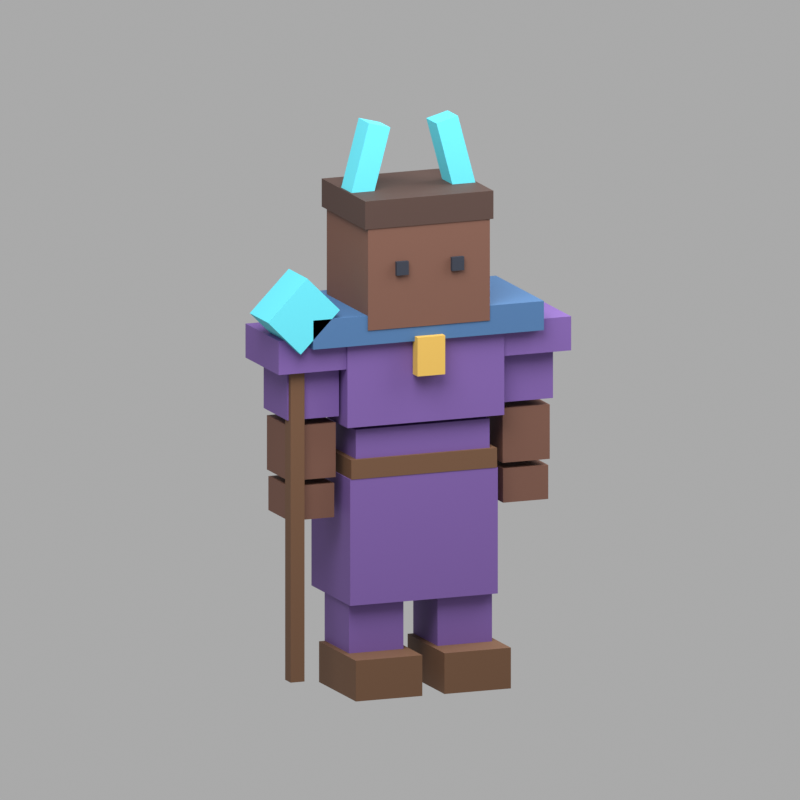 # Source: mage_03.blend  (saved by Blender 5.2.44; exported with 4.5.12 LTS)
import bpy
from mathutils import Matrix  # noqa: F401  (used for matrix-valued properties, if any)

bpy.ops.wm.read_factory_settings(use_empty=True)
scene = bpy.context.scene
scene.name = 'Scene'

# ---- materials (node trees are filled in below, after node groups)
mat_purple = bpy.data.materials.new('purple')
mat_purple.diffuse_color = (0.162, 0.08438, 0.305, 1.0)
mat_wood = bpy.data.materials.new('wood')
mat_wood.diffuse_color = (0.1384, 0.0648, 0.02956, 1.0)
mat_skin_dark = bpy.data.materials.new('skin_dark')
mat_skin_dark.diffuse_color = (0.1529, 0.06663, 0.04374, 1.0)
mat_dark = bpy.data.materials.new('dark')
mat_dark.diffuse_color = (0.02029, 0.02519, 0.04092, 1.0)
mat_gold = bpy.data.materials.new('gold')
mat_gold.diffuse_color = (0.6376, 0.3968, 0.07819, 1.0)
mat_hair = bpy.data.materials.new('hair')
mat_hair.diffuse_color = (0.06301, 0.0319, 0.02416, 1.0)
mat_cyan = bpy.data.materials.new('cyan')
mat_cyan.diffuse_color = (0.1022, 0.5972, 0.7011, 1.0)
mat_blue = bpy.data.materials.new('blue')
mat_blue.diffuse_color = (0.05286, 0.1384, 0.2961, 1.0)

# ---- material node trees
mat_purple.use_nodes = True; mat_purple.node_tree.nodes.clear()
_N = mat_purple.node_tree.nodes; _L = mat_purple.node_tree.links
n0 = _N.new('ShaderNodeBsdfPrincipled'); n0.name = 'Principled BSDF'; n0.location = (-200, 100)
n0.inputs[0].default_value = (0.162, 0.08438, 0.305, 1.0)
n0.inputs[2].default_value = 0.7
n0.inputs[10].default_value = 0.005
n1 = _N.new('ShaderNodeOutputMaterial'); n1.name = 'Material Output'; n1.location = (200, 100)
_L.new(n0.outputs[0], n1.inputs[0])
n1.is_active_output = True
mat_wood.use_nodes = True; mat_wood.node_tree.nodes.clear()
_N = mat_wood.node_tree.nodes; _L = mat_wood.node_tree.links
n0 = _N.new('ShaderNodeBsdfPrincipled'); n0.name = 'Principled BSDF'; n0.location = (-200, 100)
n0.inputs[0].default_value = (0.1384, 0.0648, 0.02956, 1.0)
n0.inputs[2].default_value = 0.7
n0.inputs[10].default_value = 0.005
n1 = _N.new('ShaderNodeOutputMaterial'); n1.name = 'Material Output'; n1.location = (200, 100)
_L.new(n0.outputs[0], n1.inputs[0])
n1.is_active_output = True
mat_skin_dark.use_nodes = True; mat_skin_dark.node_tree.nodes.clear()
_N = mat_skin_dark.node_tree.nodes; _L = mat_skin_dark.node_tree.links
n0 = _N.new('ShaderNodeBsdfPrincipled'); n0.name = 'Principled BSDF'; n0.location = (-200, 100)
n0.inputs[0].default_value = (0.1529, 0.06663, 0.04374, 1.0)
n0.inputs[2].default_value = 0.7
n0.inputs[10].default_value = 0.005
n1 = _N.new('ShaderNodeOutputMaterial'); n1.name = 'Material Output'; n1.location = (200, 100)
_L.new(n0.outputs[0], n1.inputs[0])
n1.is_active_output = True
mat_dark.use_nodes = True; mat_dark.node_tree.nodes.clear()
_N = mat_dark.node_tree.nodes; _L = mat_dark.node_tree.links
n0 = _N.new('ShaderNodeBsdfPrincipled'); n0.name = 'Principled BSDF'; n0.location = (-200, 100)
n0.inputs[0].default_value = (0.02029, 0.02519, 0.04092, 1.0)
n0.inputs[2].default_value = 0.7
n0.inputs[10].default_value = 0.005
n1 = _N.new('ShaderNodeOutputMaterial'); n1.name = 'Material Output'; n1.location = (200, 100)
_L.new(n0.outputs[0], n1.inputs[0])
n1.is_active_output = True
mat_gold.use_nodes = True; mat_gold.node_tree.nodes.clear()
_N = mat_gold.node_tree.nodes; _L = mat_gold.node_tree.links
n0 = _N.new('ShaderNodeBsdfPrincipled'); n0.name = 'Principled BSDF'; n0.location = (-200, 100)
n0.inputs[0].default_value = (0.6376, 0.3968, 0.07819, 1.0)
n0.inputs[2].default_value = 0.7
n0.inputs[10].default_value = 0.005
n1 = _N.new('ShaderNodeOutputMaterial'); n1.name = 'Material Output'; n1.location = (200, 100)
_L.new(n0.outputs[0], n1.inputs[0])
n1.is_active_output = True
mat_hair.use_nodes = True; mat_hair.node_tree.nodes.clear()
_N = mat_hair.node_tree.nodes; _L = mat_hair.node_tree.links
n0 = _N.new('ShaderNodeBsdfPrincipled'); n0.name = 'Principled BSDF'; n0.location = (-200, 100)
n0.inputs[0].default_value = (0.06301, 0.0319, 0.02416, 1.0)
n0.inputs[2].default_value = 0.7
n0.inputs[10].default_value = 0.005
n1 = _N.new('ShaderNodeOutputMaterial'); n1.name = 'Material Output'; n1.location = (200, 100)
_L.new(n0.outputs[0], n1.inputs[0])
n1.is_active_output = True
mat_cyan.use_nodes = True; mat_cyan.node_tree.nodes.clear()
_N = mat_cyan.node_tree.nodes; _L = mat_cyan.node_tree.links
n0 = _N.new('ShaderNodeBsdfPrincipled'); n0.name = 'Principled BSDF'; n0.location = (-200, 100)
n0.inputs[0].default_value = (0.1022, 0.5972, 0.7011, 1.0)
n0.inputs[2].default_value = 0.7
n0.inputs[10].default_value = 0.005
n1 = _N.new('ShaderNodeOutputMaterial'); n1.name = 'Material Output'; n1.location = (200, 100)
_L.new(n0.outputs[0], n1.inputs[0])
n1.is_active_output = True
mat_blue.use_nodes = True; mat_blue.node_tree.nodes.clear()
_N = mat_blue.node_tree.nodes; _L = mat_blue.node_tree.links
n0 = _N.new('ShaderNodeBsdfPrincipled'); n0.name = 'Principled BSDF'; n0.location = (-200, 100)
n0.inputs[0].default_value = (0.05286, 0.1384, 0.2961, 1.0)
n0.inputs[2].default_value = 0.7
n0.inputs[10].default_value = 0.005
n1 = _N.new('ShaderNodeOutputMaterial'); n1.name = 'Material Output'; n1.location = (200, 100)
_L.new(n0.outputs[0], n1.inputs[0])
n1.is_active_output = True

# ---- world
world_enemystudio = bpy.data.worlds.new('EnemyStudio'); scene.world = world_enemystudio
world_enemystudio.use_nodes = True; world_enemystudio.node_tree.nodes.clear()
_N = world_enemystudio.node_tree.nodes; _L = world_enemystudio.node_tree.links
n0 = _N.new('ShaderNodeBackground'); n0.name = 'Background'; n0.location = (-200, 100)
n0.inputs[0].default_value = (0.5, 0.5, 0.5, 1.0)
n0.inputs[1].default_value = 0.8
n1 = _N.new('ShaderNodeOutputWorld'); n1.name = 'World Output'; n1.location = (200, 100)
_L.new(n0.outputs[0], n1.inputs[0])
n1.is_active_output = True

# ---- cameras
cam_camera = bpy.data.cameras.new('Camera')
cam_camera.type = 'ORTHO'
cam_camera.ortho_scale = 8.05

# ---- lights
light_area = bpy.data.lights.new('Area', 'AREA')
light_area.energy = 1800.0
light_area.size = 8.0
light_area.size_y = 1.0
light_area_001 = bpy.data.lights.new('Area.001', 'AREA')
light_area_001.energy = 900.0
light_area_001.size = 7.0
light_area_001.size_y = 1.0

# ---- meshes
me_cube = bpy.data.meshes.new('Cube')
me_cube.from_pydata([(-0.725, -0.39, 2.15), (-0.725, -0.39, 2.75), (-0.725, 0.39, 2.15), (-0.725, 0.39, 2.75), (0.725, -0.39, 2.15), (0.725, -0.39, 2.75), (0.725, 0.39, 2.15), (0.725, 0.39, 2.75), (-0.85, -0.475, 2.795), (-0.85, -0.475, 3.645), (-0.85, 0.475, 2.795), (-0.85, 0.475, 3.645), (0.85, -0.475, 2.795), (0.85, -0.475, 3.645), (0.85, 0.475, 2.795), (0.85, 0.475, 3.645), (-0.79, -0.43, 2.25), (-0.79, -0.43, 2.45), (-0.79, 0.43, 2.25), (-0.79, 0.43, 2.45), (0.79, -0.43, 2.25), (0.79, -0.43, 2.45), (0.79, 0.43, 2.25), (0.79, 0.43, 2.45), (-0.66, -0.56, 3.8), (-0.66, -0.56, 4.9), (-0.66, 0.56, 3.8), (-0.66, 0.56, 4.9), (0.66, -0.56, 3.8), (0.66, -0.56, 4.9), (0.66, 0.56, 3.8), (0.66, 0.56, 4.9), (-0.365, 0.551, 4.35), (-0.365, 0.551, 4.49), (-0.365, 0.601, 4.35), (-0.365, 0.601, 4.49), (-0.235, 0.551, 4.35), (-0.235, 0.551, 4.49), (-0.235, 0.601, 4.35), (-0.235, 0.601, 4.49), (-1.44, -0.32, 2.89), (-1.44, -0.32, 3.61), (-1.44, 0.32, 2.89), (-1.44, 0.32, 3.61), (-0.88, -0.32, 2.89), (-0.88, -0.32, 3.61), (-0.88, 0.32, 2.89), (-0.88, 0.32, 3.61), (-1.585, -0.45, 3.395), (-1.585, -0.45, 3.745), (-1.585, 0.45, 3.395), (-1.585, 0.45, 3.745), (-0.735, -0.45, 3.395), (-0.735, -0.45, 3.745), (-0.735, 0.45, 3.395), (-0.735, 0.45, 3.745), (-1.415, -0.295, 2.26), (-1.415, -0.295, 2.82), (-1.415, 0.295, 2.26), (-1.415, 0.295, 2.82), (-0.905, -0.295, 2.26), (-0.905, -0.295, 2.82), (-0.905, 0.295, 2.26), (-0.905, 0.295, 2.82), (-1.405, -0.28, 1.845), (-1.405, -0.28, 2.195), (-1.405, 0.28, 1.845), (-1.405, 0.28, 2.195), (-0.915, -0.28, 1.845), (-0.915, -0.28, 2.195), (-0.915, 0.28, 1.845), (-0.915, 0.28, 2.195), (-0.785, -0.34, 1.25), (-0.785, -0.34, 2.11), (-0.785, 0.34, 1.25), (-0.785, 0.34, 2.11), (-0.175, -0.34, 1.25), (-0.175, -0.34, 2.11), (-0.175, 0.34, 1.25), (-0.175, 0.34, 2.11), (-0.775, -0.33, 0.4), (-0.775, -0.33, 1.1), (-0.775, 0.33, 0.4), (-0.775, 0.33, 1.1), (-0.185, -0.33, 0.4), (-0.185, -0.33, 1.1), (-0.185, 0.33, 0.4), (-0.185, 0.33, 1.1), (-0.84, -0.32, 0.02), (-0.84, -0.32, 0.44), (-0.84, 0.68, 0.02), (-0.84, 0.68, 0.44), (-0.12, -0.32, 0.02), (-0.12, -0.32, 0.44), (-0.12, 0.68, 0.02), (-0.12, 0.68, 0.44), (0.235, 0.551, 4.35), (0.235, 0.551, 4.49), (0.235, 0.601, 4.35), (0.235, 0.601, 4.49), (0.365, 0.551, 4.35), (0.365, 0.551, 4.49), (0.365, 0.601, 4.35), (0.365, 0.601, 4.49), (0.88, -0.32, 2.89), (0.88, -0.32, 3.61), (0.88, 0.32, 2.89), (0.88, 0.32, 3.61), (1.44, -0.32, 2.89), (1.44, -0.32, 3.61), (1.44, 0.32, 2.89), (1.44, 0.32, 3.61), (0.735, -0.45, 3.395), (0.735, -0.45, 3.745), (0.735, 0.45, 3.395), (0.735, 0.45, 3.745), (1.585, -0.45, 3.395), (1.585, -0.45, 3.745), (1.585, 0.45, 3.395), (1.585, 0.45, 3.745), (0.905, -0.295, 2.26), (0.905, -0.295, 2.82), (0.905, 0.295, 2.26), (0.905, 0.295, 2.82), (1.415, -0.295, 2.26), (1.415, -0.295, 2.82), (1.415, 0.295, 2.26), (1.415, 0.295, 2.82), (0.915, -0.28, 1.845), (0.915, -0.28, 2.195), (0.915, 0.28, 1.845), (0.915, 0.28, 2.195), (1.405, -0.28, 1.845), (1.405, -0.28, 2.195), (1.405, 0.28, 1.845), (1.405, 0.28, 2.195), (0.175, -0.34, 1.25), (0.175, -0.34, 2.11), (0.175, 0.34, 1.25), (0.175, 0.34, 2.11), (0.785, -0.34, 1.25), (0.785, -0.34, 2.11), (0.785, 0.34, 1.25), (0.785, 0.34, 2.11), (0.185, -0.33, 0.4), (0.185, -0.33, 1.1), (0.185, 0.33, 0.4), (0.185, 0.33, 1.1), (0.775, -0.33, 0.4), (0.775, -0.33, 1.1), (0.775, 0.33, 0.4), (0.775, 0.33, 1.1), (0.12, -0.32, 0.02), (0.12, -0.32, 0.44), (0.12, 0.68, 0.02), (0.12, 0.68, 0.44), (0.84, -0.32, 0.02), (0.84, -0.32, 0.44), (0.84, 0.68, 0.02), (0.84, 0.68, 0.44), (-0.15, 0.495, 3.3), (-0.15, 0.495, 3.7), (-0.15, 0.625, 3.3), (-0.15, 0.625, 3.7), (0.15, 0.495, 3.3), (0.15, 0.495, 3.7), (0.15, 0.625, 3.3), (0.15, 0.625, 3.7), (-0.695, -0.61, 4.845), (-0.695, -0.61, 5.135), (-0.695, 0.57, 4.845), (-0.695, 0.57, 5.135), (0.695, -0.61, 4.845), (0.695, -0.61, 5.135), (0.695, 0.57, 4.845), (0.695, 0.57, 5.135), (-0.8, -0.625, 0.95), (-0.8, -0.625, 2.25), (-0.8, 0.425, 0.95), (-0.8, 0.425, 2.25), (0.8, -0.625, 0.95), (0.8, -0.625, 2.25), (0.8, 0.425, 0.95), (0.8, 0.425, 2.25), (-0.6894, -0.14, 5.065), (-0.4824, -0.14, 5.837), (-0.6894, 0.14, 5.065), (-0.4824, 0.14, 5.837), (-0.4576, -0.14, 5.003), (-0.2506, -0.14, 5.775), (-0.4576, 0.14, 5.003), (-0.2506, 0.14, 5.775), (0.4576, -0.14, 5.003), (0.2506, -0.14, 5.775), (0.4576, 0.14, 5.003), (0.2506, 0.14, 5.775), (0.6894, -0.14, 5.065), (0.4824, -0.14, 5.837), (0.6894, 0.14, 5.065), (0.4824, 0.14, 5.837), (-1.25, -0.75, 3.65), (-1.25, -0.75, 3.95), (-1.25, 0.55, 3.65), (-1.25, 0.55, 3.95), (1.25, -0.75, 3.65), (1.25, -0.75, 3.95), (1.25, 0.55, 3.65), (1.25, 0.55, 3.95), (1.275, 0.225, 0.2), (1.275, 0.225, 3.8), (1.275, 0.375, 0.2), (1.275, 0.375, 3.8), (1.425, 0.225, 0.2), (1.425, 0.225, 3.8), (1.425, 0.375, 0.2), (1.425, 0.375, 3.8), (1.385, 0.05, 3.611), (0.9611, 0.05, 4.035), (1.385, 0.55, 3.611), (0.9611, 0.55, 4.035), (1.739, 0.05, 3.965), (1.315, 0.05, 4.389), (1.739, 0.55, 3.965), (1.315, 0.55, 4.389)], [], [(0, 1, 3, 2), (2, 3, 7, 6), (6, 7, 5, 4), (4, 5, 1, 0), (2, 6, 4, 0), (7, 3, 1, 5), (8, 9, 11, 10), (10, 11, 15, 14), (14, 15, 13, 12), (12, 13, 9, 8), (10, 14, 12, 8), (15, 11, 9, 13), (16, 17, 19, 18), (18, 19, 23, 22), (22, 23, 21, 20), (20, 21, 17, 16), (18, 22, 20, 16), (23, 19, 17, 21), (24, 25, 27, 26), (26, 27, 31, 30), (30, 31, 29, 28), (28, 29, 25, 24), (26, 30, 28, 24), (31, 27, 25, 29), (32, 33, 35, 34), (34, 35, 39, 38), (38, 39, 37, 36), (36, 37, 33, 32), (34, 38, 36, 32), (39, 35, 33, 37), (40, 41, 43, 42), (42, 43, 47, 46), (46, 47, 45, 44), (44, 45, 41, 40), (42, 46, 44, 40), (47, 43, 41, 45), (48, 49, 51, 50), (50, 51, 55, 54), (54, 55, 53, 52), (52, 53, 49, 48), (50, 54, 52, 48), (55, 51, 49, 53), (56, 57, 59, 58), (58, 59, 63, 62), (62, 63, 61, 60), (60, 61, 57, 56), (58, 62, 60, 56), (63, 59, 57, 61), (64, 65, 67, 66), (66, 67, 71, 70), (70, 71, 69, 68), (68, 69, 65, 64), (66, 70, 68, 64), (71, 67, 65, 69), (72, 73, 75, 74), (74, 75, 79, 78), (78, 79, 77, 76), (76, 77, 73, 72), (74, 78, 76, 72), (79, 75, 73, 77), (80, 81, 83, 82), (82, 83, 87, 86), (86, 87, 85, 84), (84, 85, 81, 80), (82, 86, 84, 80), (87, 83, 81, 85), (88, 89, 91, 90), (90, 91, 95, 94), (94, 95, 93, 92), (92, 93, 89, 88), (90, 94, 92, 88), (95, 91, 89, 93), (96, 97, 99, 98), (98, 99, 103, 102), (102, 103, 101, 100), (100, 101, 97, 96), (98, 102, 100, 96), (103, 99, 97, 101), (104, 105, 107, 106), (106, 107, 111, 110), (110, 111, 109, 108), (108, 109, 105, 104), (106, 110, 108, 104), (111, 107, 105, 109), (112, 113, 115, 114), (114, 115, 119, 118), (118, 119, 117, 116), (116, 117, 113, 112), (114, 118, 116, 112), (119, 115, 113, 117), (120, 121, 123, 122), (122, 123, 127, 126), (126, 127, 125, 124), (124, 125, 121, 120), (122, 126, 124, 120), (127, 123, 121, 125), (128, 129, 131, 130), (130, 131, 135, 134), (134, 135, 133, 132), (132, 133, 129, 128), (130, 134, 132, 128), (135, 131, 129, 133), (136, 137, 139, 138), (138, 139, 143, 142), (142, 143, 141, 140), (140, 141, 137, 136), (138, 142, 140, 136), (143, 139, 137, 141), (144, 145, 147, 146), (146, 147, 151, 150), (150, 151, 149, 148), (148, 149, 145, 144), (146, 150, 148, 144), (151, 147, 145, 149), (152, 153, 155, 154), (154, 155, 159, 158), (158, 159, 157, 156), (156, 157, 153, 152), (154, 158, 156, 152), (159, 155, 153, 157), (160, 161, 163, 162), (162, 163, 167, 166), (166, 167, 165, 164), (164, 165, 161, 160), (162, 166, 164, 160), (167, 163, 161, 165), (168, 169, 171, 170), (170, 171, 175, 174), (174, 175, 173, 172), (172, 173, 169, 168), (170, 174, 172, 168), (175, 171, 169, 173), (176, 177, 179, 178), (178, 179, 183, 182), (182, 183, 181, 180), (180, 181, 177, 176), (178, 182, 180, 176), (183, 179, 177, 181), (184, 185, 187, 186), (186, 187, 191, 190), (190, 191, 189, 188), (188, 189, 185, 184), (186, 190, 188, 184), (191, 187, 185, 189), (192, 193, 195, 194), (194, 195, 199, 198), (198, 199, 197, 196), (196, 197, 193, 192), (194, 198, 196, 192), (199, 195, 193, 197), (200, 201, 203, 202), (202, 203, 207, 206), (206, 207, 205, 204), (204, 205, 201, 200), (202, 206, 204, 200), (207, 203, 201, 205), (208, 209, 211, 210), (210, 211, 215, 214), (214, 215, 213, 212), (212, 213, 209, 208), (210, 214, 212, 208), (215, 211, 209, 213), (216, 217, 219, 218), (218, 219, 223, 222), (222, 223, 221, 220), (220, 221, 217, 216), (218, 222, 220, 216), (223, 219, 217, 221)])
me_cube.polygons.foreach_set('material_index', [0, 0, 0, 0, 0, 0, 0, 0, 0, 0, 0, 0, 1, 1, 1, 1, 1, 1, 2, 2, 2, 2, 2, 2, 3, 3, 3, 3, 3, 3, 0, 0, 0, 0, 0, 0, 0, 0, 0, 0, 0, 0, 2, 2, 2, 2, 2, 2, 2, 2, 2, 2, 2, 2, 3, 3, 3, 3, 3, 3, 0, 0, 0, 0, 0, 0, 1, 1, 1, 1, 1, 1, 3, 3, 3, 3, 3, 3, 0, 0, 0, 0, 0, 0, 0, 0, 0, 0, 0, 0, 2, 2, 2, 2, 2, 2, 2, 2, 2, 2, 2, 2, 3, 3, 3, 3, 3, 3, 0, 0, 0, 0, 0, 0, 1, 1, 1, 1, 1, 1, 4, 4, 4, 4, 4, 4, 5, 5, 5, 5, 5, 5, 0, 0, 0, 0, 0, 0, 6, 6, 6, 6, 6, 6, 6, 6, 6, 6, 6, 6, 7, 7, 7, 7, 7, 7, 1, 1, 1, 1, 1, 1, 6, 6, 6, 6, 6, 6])
_uv = me_cube.uv_layers.new(name='UVMap')
_uv.uv.foreach_set('vector', [0.375, 0.0, 0.625, 0.0, 0.625, 0.25, 0.375, 0.25, 0.375, 0.25, 0.625, 0.25, 0.625, 0.5, 0.375, 0.5, 0.375, 0.5, 0.625, 0.5, 0.625, 0.75, 0.375, 0.75, 0.375, 0.75, 0.625, 0.75, 0.625, 1.0, 0.375, 1.0, 0.125, 0.5, 0.375, 0.5, 0.375, 0.75, 0.125, 0.75, 0.625, 0.5, 0.875, 0.5, 0.875, 0.75, 0.625, 0.75, 0.375, 0.0, 0.625, 0.0, 0.625, 0.25, 0.375, 0.25, 0.375, 0.25, 0.625, 0.25, 0.625, 0.5, 0.375, 0.5, 0.375, 0.5, 0.625, 0.5, 0.625, 0.75, 0.375, 0.75, 0.375, 0.75, 0.625, 0.75, 0.625, 1.0, 0.375, 1.0, 0.125, 0.5, 0.375, 0.5, 0.375, 0.75, 0.125, 0.75, 0.625, 0.5, 0.875, 0.5, 0.875, 0.75, 0.625, 0.75, 0.375, 0.0, 0.625, 0.0, 0.625, 0.25, 0.375, 0.25, 0.375, 0.25, 0.625, 0.25, 0.625, 0.5, 0.375, 0.5, 0.375, 0.5, 0.625, 0.5, 0.625, 0.75, 0.375, 0.75, 0.375, 0.75, 0.625, 0.75, 0.625, 1.0, 0.375, 1.0, 0.125, 0.5, 0.375, 0.5, 0.375, 0.75, 0.125, 0.75, 0.625, 0.5, 0.875, 0.5, 0.875, 0.75, 0.625, 0.75, 0.375, 0.0, 0.625, 0.0, 0.625, 0.25, 0.375, 0.25, 0.375, 0.25, 0.625, 0.25, 0.625, 0.5, 0.375, 0.5, 0.375, 0.5, 0.625, 0.5, 0.625, 0.75, 0.375, 0.75, 0.375, 0.75, 0.625, 0.75, 0.625, 1.0, 0.375, 1.0, 0.125, 0.5, 0.375, 0.5, 0.375, 0.75, 0.125, 0.75, 0.625, 0.5, 0.875, 0.5, 0.875, 0.75, 0.625, 0.75, 0.375, 0.0, 0.625, 0.0, 0.625, 0.25, 0.375, 0.25, 0.375, 0.25, 0.625, 0.25, 0.625, 0.5, 0.375, 0.5, 0.375, 0.5, 0.625, 0.5, 0.625, 0.75, 0.375, 0.75, 0.375, 0.75, 0.625, 0.75, 0.625, 1.0, 0.375, 1.0, 0.125, 0.5, 0.375, 0.5, 0.375, 0.75, 0.125, 0.75, 0.625, 0.5, 0.875, 0.5, 0.875, 0.75, 0.625, 0.75, 0.375, 0.0, 0.625, 0.0, 0.625, 0.25, 0.375, 0.25, 0.375, 0.25, 0.625, 0.25, 0.625, 0.5, 0.375, 0.5, 0.375, 0.5, 0.625, 0.5, 0.625, 0.75, 0.375, 0.75, 0.375, 0.75, 0.625, 0.75, 0.625, 1.0, 0.375, 1.0, 0.125, 0.5, 0.375, 0.5, 0.375, 0.75, 0.125, 0.75, 0.625, 0.5, 0.875, 0.5, 0.875, 0.75, 0.625, 0.75, 0.375, 0.0, 0.625, 0.0, 0.625, 0.25, 0.375, 0.25, 0.375, 0.25, 0.625, 0.25, 0.625, 0.5, 0.375, 0.5, 0.375, 0.5, 0.625, 0.5, 0.625, 0.75, 0.375, 0.75, 0.375, 0.75, 0.625, 0.75, 0.625, 1.0, 0.375, 1.0, 0.125, 0.5, 0.375, 0.5, 0.375, 0.75, 0.125, 0.75, 0.625, 0.5, 0.875, 0.5, 0.875, 0.75, 0.625, 0.75, 0.375, 0.0, 0.625, 0.0, 0.625, 0.25, 0.375, 0.25, 0.375, 0.25, 0.625, 0.25, 0.625, 0.5, 0.375, 0.5, 0.375, 0.5, 0.625, 0.5, 0.625, 0.75, 0.375, 0.75, 0.375, 0.75, 0.625, 0.75, 0.625, 1.0, 0.375, 1.0, 0.125, 0.5, 0.375, 0.5, 0.375, 0.75, 0.125, 0.75, 0.625, 0.5, 0.875, 0.5, 0.875, 0.75, 0.625, 0.75, 0.375, 0.0, 0.625, 0.0, 0.625, 0.25, 0.375, 0.25, 0.375, 0.25, 0.625, 0.25, 0.625, 0.5, 0.375, 0.5, 0.375, 0.5, 0.625, 0.5, 0.625, 0.75, 0.375, 0.75, 0.375, 0.75, 0.625, 0.75, 0.625, 1.0, 0.375, 1.0, 0.125, 0.5, 0.375, 0.5, 0.375, 0.75, 0.125, 0.75, 0.625, 0.5, 0.875, 0.5, 0.875, 0.75, 0.625, 0.75, 0.375, 0.0, 0.625, 0.0, 0.625, 0.25, 0.375, 0.25, 0.375, 0.25, 0.625, 0.25, 0.625, 0.5, 0.375, 0.5, 0.375, 0.5, 0.625, 0.5, 0.625, 0.75, 0.375, 0.75, 0.375, 0.75, 0.625, 0.75, 0.625, 1.0, 0.375, 1.0, 0.125, 0.5, 0.375, 0.5, 0.375, 0.75, 0.125, 0.75, 0.625, 0.5, 0.875, 0.5, 0.875, 0.75, 0.625, 0.75, 0.375, 0.0, 0.625, 0.0, 0.625, 0.25, 0.375, 0.25, 0.375, 0.25, 0.625, 0.25, 0.625, 0.5, 0.375, 0.5, 0.375, 0.5, 0.625, 0.5, 0.625, 0.75, 0.375, 0.75, 0.375, 0.75, 0.625, 0.75, 0.625, 1.0, 0.375, 1.0, 0.125, 0.5, 0.375, 0.5, 0.375, 0.75, 0.125, 0.75, 0.625, 0.5, 0.875, 0.5, 0.875, 0.75, 0.625, 0.75, 0.375, 0.0, 0.625, 0.0, 0.625, 0.25, 0.375, 0.25, 0.375, 0.25, 0.625, 0.25, 0.625, 0.5, 0.375, 0.5, 0.375, 0.5, 0.625, 0.5, 0.625, 0.75, 0.375, 0.75, 0.375, 0.75, 0.625, 0.75, 0.625, 1.0, 0.375, 1.0, 0.125, 0.5, 0.375, 0.5, 0.375, 0.75, 0.125, 0.75, 0.625, 0.5, 0.875, 0.5, 0.875, 0.75, 0.625, 0.75, 0.375, 0.0, 0.625, 0.0, 0.625, 0.25, 0.375, 0.25, 0.375, 0.25, 0.625, 0.25, 0.625, 0.5, 0.375, 0.5, 0.375, 0.5, 0.625, 0.5, 0.625, 0.75, 0.375, 0.75, 0.375, 0.75, 0.625, 0.75, 0.625, 1.0, 0.375, 1.0, 0.125, 0.5, 0.375, 0.5, 0.375, 0.75, 0.125, 0.75, 0.625, 0.5, 0.875, 0.5, 0.875, 0.75, 0.625, 0.75, 0.375, 0.0, 0.625, 0.0, 0.625, 0.25, 0.375, 0.25, 0.375, 0.25, 0.625, 0.25, 0.625, 0.5, 0.375, 0.5, 0.375, 0.5, 0.625, 0.5, 0.625, 0.75, 0.375, 0.75, 0.375, 0.75, 0.625, 0.75, 0.625, 1.0, 0.375, 1.0, 0.125, 0.5, 0.375, 0.5, 0.375, 0.75, 0.125, 0.75, 0.625, 0.5, 0.875, 0.5, 0.875, 0.75, 0.625, 0.75, 0.375, 0.0, 0.625, 0.0, 0.625, 0.25, 0.375, 0.25, 0.375, 0.25, 0.625, 0.25, 0.625, 0.5, 0.375, 0.5, 0.375, 0.5, 0.625, 0.5, 0.625, 0.75, 0.375, 0.75, 0.375, 0.75, 0.625, 0.75, 0.625, 1.0, 0.375, 1.0, 0.125, 0.5, 0.375, 0.5, 0.375, 0.75, 0.125, 0.75, 0.625, 0.5, 0.875, 0.5, 0.875, 0.75, 0.625, 0.75, 0.375, 0.0, 0.625, 0.0, 0.625, 0.25, 0.375, 0.25, 0.375, 0.25, 0.625, 0.25, 0.625, 0.5, 0.375, 0.5, 0.375, 0.5, 0.625, 0.5, 0.625, 0.75, 0.375, 0.75, 0.375, 0.75, 0.625, 0.75, 0.625, 1.0, 0.375, 1.0, 0.125, 0.5, 0.375, 0.5, 0.375, 0.75, 0.125, 0.75, 0.625, 0.5, 0.875, 0.5, 0.875, 0.75, 0.625, 0.75, 0.375, 0.0, 0.625, 0.0, 0.625, 0.25, 0.375, 0.25, 0.375, 0.25, 0.625, 0.25, 0.625, 0.5, 0.375, 0.5, 0.375, 0.5, 0.625, 0.5, 0.625, 0.75, 0.375, 0.75, 0.375, 0.75, 0.625, 0.75, 0.625, 1.0, 0.375, 1.0, 0.125, 0.5, 0.375, 0.5, 0.375, 0.75, 0.125, 0.75, 0.625, 0.5, 0.875, 0.5, 0.875, 0.75, 0.625, 0.75, 0.375, 0.0, 0.625, 0.0, 0.625, 0.25, 0.375, 0.25, 0.375, 0.25, 0.625, 0.25, 0.625, 0.5, 0.375, 0.5, 0.375, 0.5, 0.625, 0.5, 0.625, 0.75, 0.375, 0.75, 0.375, 0.75, 0.625, 0.75, 0.625, 1.0, 0.375, 1.0, 0.125, 0.5, 0.375, 0.5, 0.375, 0.75, 0.125, 0.75, 0.625, 0.5, 0.875, 0.5, 0.875, 0.75, 0.625, 0.75, 0.375, 0.0, 0.625, 0.0, 0.625, 0.25, 0.375, 0.25, 0.375, 0.25, 0.625, 0.25, 0.625, 0.5, 0.375, 0.5, 0.375, 0.5, 0.625, 0.5, 0.625, 0.75, 0.375, 0.75, 0.375, 0.75, 0.625, 0.75, 0.625, 1.0, 0.375, 1.0, 0.125, 0.5, 0.375, 0.5, 0.375, 0.75, 0.125, 0.75, 0.625, 0.5, 0.875, 0.5, 0.875, 0.75, 0.625, 0.75, 0.375, 0.0, 0.625, 0.0, 0.625, 0.25, 0.375, 0.25, 0.375, 0.25, 0.625, 0.25, 0.625, 0.5, 0.375, 0.5, 0.375, 0.5, 0.625, 0.5, 0.625, 0.75, 0.375, 0.75, 0.375, 0.75, 0.625, 0.75, 0.625, 1.0, 0.375, 1.0, 0.125, 0.5, 0.375, 0.5, 0.375, 0.75, 0.125, 0.75, 0.625, 0.5, 0.875, 0.5, 0.875, 0.75, 0.625, 0.75, 0.375, 0.0, 0.625, 0.0, 0.625, 0.25, 0.375, 0.25, 0.375, 0.25, 0.625, 0.25, 0.625, 0.5, 0.375, 0.5, 0.375, 0.5, 0.625, 0.5, 0.625, 0.75, 0.375, 0.75, 0.375, 0.75, 0.625, 0.75, 0.625, 1.0, 0.375, 1.0, 0.125, 0.5, 0.375, 0.5, 0.375, 0.75, 0.125, 0.75, 0.625, 0.5, 0.875, 0.5, 0.875, 0.75, 0.625, 0.75, 0.375, 0.0, 0.625, 0.0, 0.625, 0.25, 0.375, 0.25, 0.375, 0.25, 0.625, 0.25, 0.625, 0.5, 0.375, 0.5, 0.375, 0.5, 0.625, 0.5, 0.625, 0.75, 0.375, 0.75, 0.375, 0.75, 0.625, 0.75, 0.625, 1.0, 0.375, 1.0, 0.125, 0.5, 0.375, 0.5, 0.375, 0.75, 0.125, 0.75, 0.625, 0.5, 0.875, 0.5, 0.875, 0.75, 0.625, 0.75, 0.375, 0.0, 0.625, 0.0, 0.625, 0.25, 0.375, 0.25, 0.375, 0.25, 0.625, 0.25, 0.625, 0.5, 0.375, 0.5, 0.375, 0.5, 0.625, 0.5, 0.625, 0.75, 0.375, 0.75, 0.375, 0.75, 0.625, 0.75, 0.625, 1.0, 0.375, 1.0, 0.125, 0.5, 0.375, 0.5, 0.375, 0.75, 0.125, 0.75, 0.625, 0.5, 0.875, 0.5, 0.875, 0.75, 0.625, 0.75, 0.375, 0.0, 0.625, 0.0, 0.625, 0.25, 0.375, 0.25, 0.375, 0.25, 0.625, 0.25, 0.625, 0.5, 0.375, 0.5, 0.375, 0.5, 0.625, 0.5, 0.625, 0.75, 0.375, 0.75, 0.375, 0.75, 0.625, 0.75, 0.625, 1.0, 0.375, 1.0, 0.125, 0.5, 0.375, 0.5, 0.375, 0.75, 0.125, 0.75, 0.625, 0.5, 0.875, 0.5, 0.875, 0.75, 0.625, 0.75, 0.375, 0.0, 0.625, 0.0, 0.625, 0.25, 0.375, 0.25, 0.375, 0.25, 0.625, 0.25, 0.625, 0.5, 0.375, 0.5, 0.375, 0.5, 0.625, 0.5, 0.625, 0.75, 0.375, 0.75, 0.375, 0.75, 0.625, 0.75, 0.625, 1.0, 0.375, 1.0, 0.125, 0.5, 0.375, 0.5, 0.375, 0.75, 0.125, 0.75, 0.625, 0.5, 0.875, 0.5, 0.875, 0.75, 0.625, 0.75, 0.375, 0.0, 0.625, 0.0, 0.625, 0.25, 0.375, 0.25, 0.375, 0.25, 0.625, 0.25, 0.625, 0.5, 0.375, 0.5, 0.375, 0.5, 0.625, 0.5, 0.625, 0.75, 0.375, 0.75, 0.375, 0.75, 0.625, 0.75, 0.625, 1.0, 0.375, 1.0, 0.125, 0.5, 0.375, 0.5, 0.375, 0.75, 0.125, 0.75, 0.625, 0.5, 0.875, 0.5, 0.875, 0.75, 0.625, 0.75, 0.375, 0.0, 0.625, 0.0, 0.625, 0.25, 0.375, 0.25, 0.375, 0.25, 0.625, 0.25, 0.625, 0.5, 0.375, 0.5, 0.375, 0.5, 0.625, 0.5, 0.625, 0.75, 0.375, 0.75, 0.375, 0.75, 0.625, 0.75, 0.625, 1.0, 0.375, 1.0, 0.125, 0.5, 0.375, 0.5, 0.375, 0.75, 0.125, 0.75, 0.625, 0.5, 0.875, 0.5, 0.875, 0.75, 0.625, 0.75, 0.375, 0.0, 0.625, 0.0, 0.625, 0.25, 0.375, 0.25, 0.375, 0.25, 0.625, 0.25, 0.625, 0.5, 0.375, 0.5, 0.375, 0.5, 0.625, 0.5, 0.625, 0.75, 0.375, 0.75, 0.375, 0.75, 0.625, 0.75, 0.625, 1.0, 0.375, 1.0, 0.125, 0.5, 0.375, 0.5, 0.375, 0.75, 0.125, 0.75, 0.625, 0.5, 0.875, 0.5, 0.875, 0.75, 0.625, 0.75])
me_cube.materials.append(mat_purple)
me_cube.materials.append(mat_wood)
me_cube.materials.append(mat_skin_dark)
me_cube.materials.append(mat_dark)
me_cube.materials.append(mat_gold)
me_cube.materials.append(mat_hair)
me_cube.materials.append(mat_cyan)
me_cube.materials.append(mat_blue)
me_cube.update()
arm_armature = bpy.data.armatures.new('Armature')  # bones are not reproduced

# ---- objects
ob_mage_03_rig = bpy.data.objects.new('mage_03_Rig', arm_armature)
ob_mage_03_mesh = bpy.data.objects.new('mage_03_Mesh', me_cube)
ob_area = bpy.data.objects.new('Area', light_area)
ob_area_001 = bpy.data.objects.new('Area.001', light_area_001)
ob_camera = bpy.data.objects.new('Camera', cam_camera)

# ---- transforms, parenting, visibility, modifiers, constraints
ob_mage_03_rig.location = (0.0, 0.0, 0.0)
ob_mage_03_mesh.parent = ob_mage_03_rig
ob_mage_03_mesh.location = (0.0, 0.0, 0.0)
_vg = ob_mage_03_mesh.vertex_groups.new(name='LowerTorso')
_vg.add([0, 1, 2, 3, 4, 5, 6, 7, 16, 17, 18, 19, 20, 21, 22, 23, 176, 177, 178, 179, 180, 181, 182, 183], 1.0, 'REPLACE')
_vg = ob_mage_03_mesh.vertex_groups.new(name='UpperTorso')
_vg.add([8, 9, 10, 11, 12, 13, 14, 15, 160, 161, 162, 163, 164, 165, 166, 167, 200, 201, 202, 203, 204, 205, 206, 207], 1.0, 'REPLACE')
_vg = ob_mage_03_mesh.vertex_groups.new(name='Head')
_vg.add([24, 25, 26, 27, 28, 29, 30, 31, 32, 33, 34, 35, 36, 37, 38, 39, 96, 97, 98, 99, 100, 101, 102, 103, 168, 169, 170, 171, 172, 173, 174, 175, 184, 185, 186, 187, 188, 189, 190, 191, 192, 193, 194, 195, 196, 197, 198, 199], 1.0, 'REPLACE')
_vg = ob_mage_03_mesh.vertex_groups.new(name='LeftUpperArm')
_vg.add([40, 41, 42, 43, 44, 45, 46, 47, 48, 49, 50, 51, 52, 53, 54, 55], 1.0, 'REPLACE')
_vg = ob_mage_03_mesh.vertex_groups.new(name='LeftLowerArm')
_vg.add([56, 57, 58, 59, 60, 61, 62, 63], 1.0, 'REPLACE')
_vg = ob_mage_03_mesh.vertex_groups.new(name='LeftHand')
_vg.add([64, 65, 66, 67, 68, 69, 70, 71], 1.0, 'REPLACE')
_vg = ob_mage_03_mesh.vertex_groups.new(name='LeftUpperLeg')
_vg.add([72, 73, 74, 75, 76, 77, 78, 79], 1.0, 'REPLACE')
_vg = ob_mage_03_mesh.vertex_groups.new(name='LeftLowerLeg')
_vg.add([80, 81, 82, 83, 84, 85, 86, 87], 1.0, 'REPLACE')
_vg = ob_mage_03_mesh.vertex_groups.new(name='LeftFoot')
_vg.add([88, 89, 90, 91, 92, 93, 94, 95], 1.0, 'REPLACE')
_vg = ob_mage_03_mesh.vertex_groups.new(name='RightUpperArm')
_vg.add([104, 105, 106, 107, 108, 109, 110, 111, 112, 113, 114, 115, 116, 117, 118, 119], 1.0, 'REPLACE')
_vg = ob_mage_03_mesh.vertex_groups.new(name='RightLowerArm')
_vg.add([120, 121, 122, 123, 124, 125, 126, 127], 1.0, 'REPLACE')
_vg = ob_mage_03_mesh.vertex_groups.new(name='RightHand')
_vg.add([128, 129, 130, 131, 132, 133, 134, 135, 208, 209, 210, 211, 212, 213, 214, 215, 216, 217, 218, 219, 220, 221, 222, 223], 1.0, 'REPLACE')
_vg = ob_mage_03_mesh.vertex_groups.new(name='RightUpperLeg')
_vg.add([136, 137, 138, 139, 140, 141, 142, 143], 1.0, 'REPLACE')
_vg = ob_mage_03_mesh.vertex_groups.new(name='RightLowerLeg')
_vg.add([144, 145, 146, 147, 148, 149, 150, 151], 1.0, 'REPLACE')
_vg = ob_mage_03_mesh.vertex_groups.new(name='RightFoot')
_vg.add([152, 153, 154, 155, 156, 157, 158, 159], 1.0, 'REPLACE')
_m = ob_mage_03_mesh.modifiers.new('OriginalSkin', 'ARMATURE')
_m.object = ob_mage_03_rig
ob_area.location = (4.0, 6.0, 12.0)
ob_area.rotation_euler = (0.6708, 6.253e-08, 2.565)
ob_area_001.location = (-6.0, 1.0, 8.0)
ob_area_001.rotation_euler = (0.8824, -5.17e-08, -1.739)
ob_camera.location = (7.336, 18.11, 7.163)
ob_camera.rotation_euler = (1.357, 2.721e-08, 2.761)

# ---- collection membership
scene.collection.objects.link(ob_mage_03_rig)
scene.collection.objects.link(ob_mage_03_mesh)
scene.collection.objects.link(ob_area)
scene.collection.objects.link(ob_area_001)
scene.collection.objects.link(ob_camera)

# ---- scene / render settings (as saved in the file)
scene.camera = ob_camera
scene.frame_start = 1; scene.frame_end = 61; scene.frame_set(1)
scene.render.engine = 'CYCLES'
scene.render.resolution_x = 512
scene.render.resolution_y = 512
scene.render.fps = 30
scene.render.film_transparent = True
scene.render.bake_bias = 0.0
scene.render.bake_samples = 0
scene.render.compositor_device = 'GPU'
scene.cycles.samples = 16
scene.eevee.use_volume_custom_range = False
scene.eevee.fast_gi_thickness_near = 0.1
scene.eevee.fast_gi_thickness_far = 0.0
scene.eevee.ray_tracing_options.screen_trace_thickness = 0.1
scene.view_settings.view_transform = 'Standard'
bpy.context.view_layer.update()
